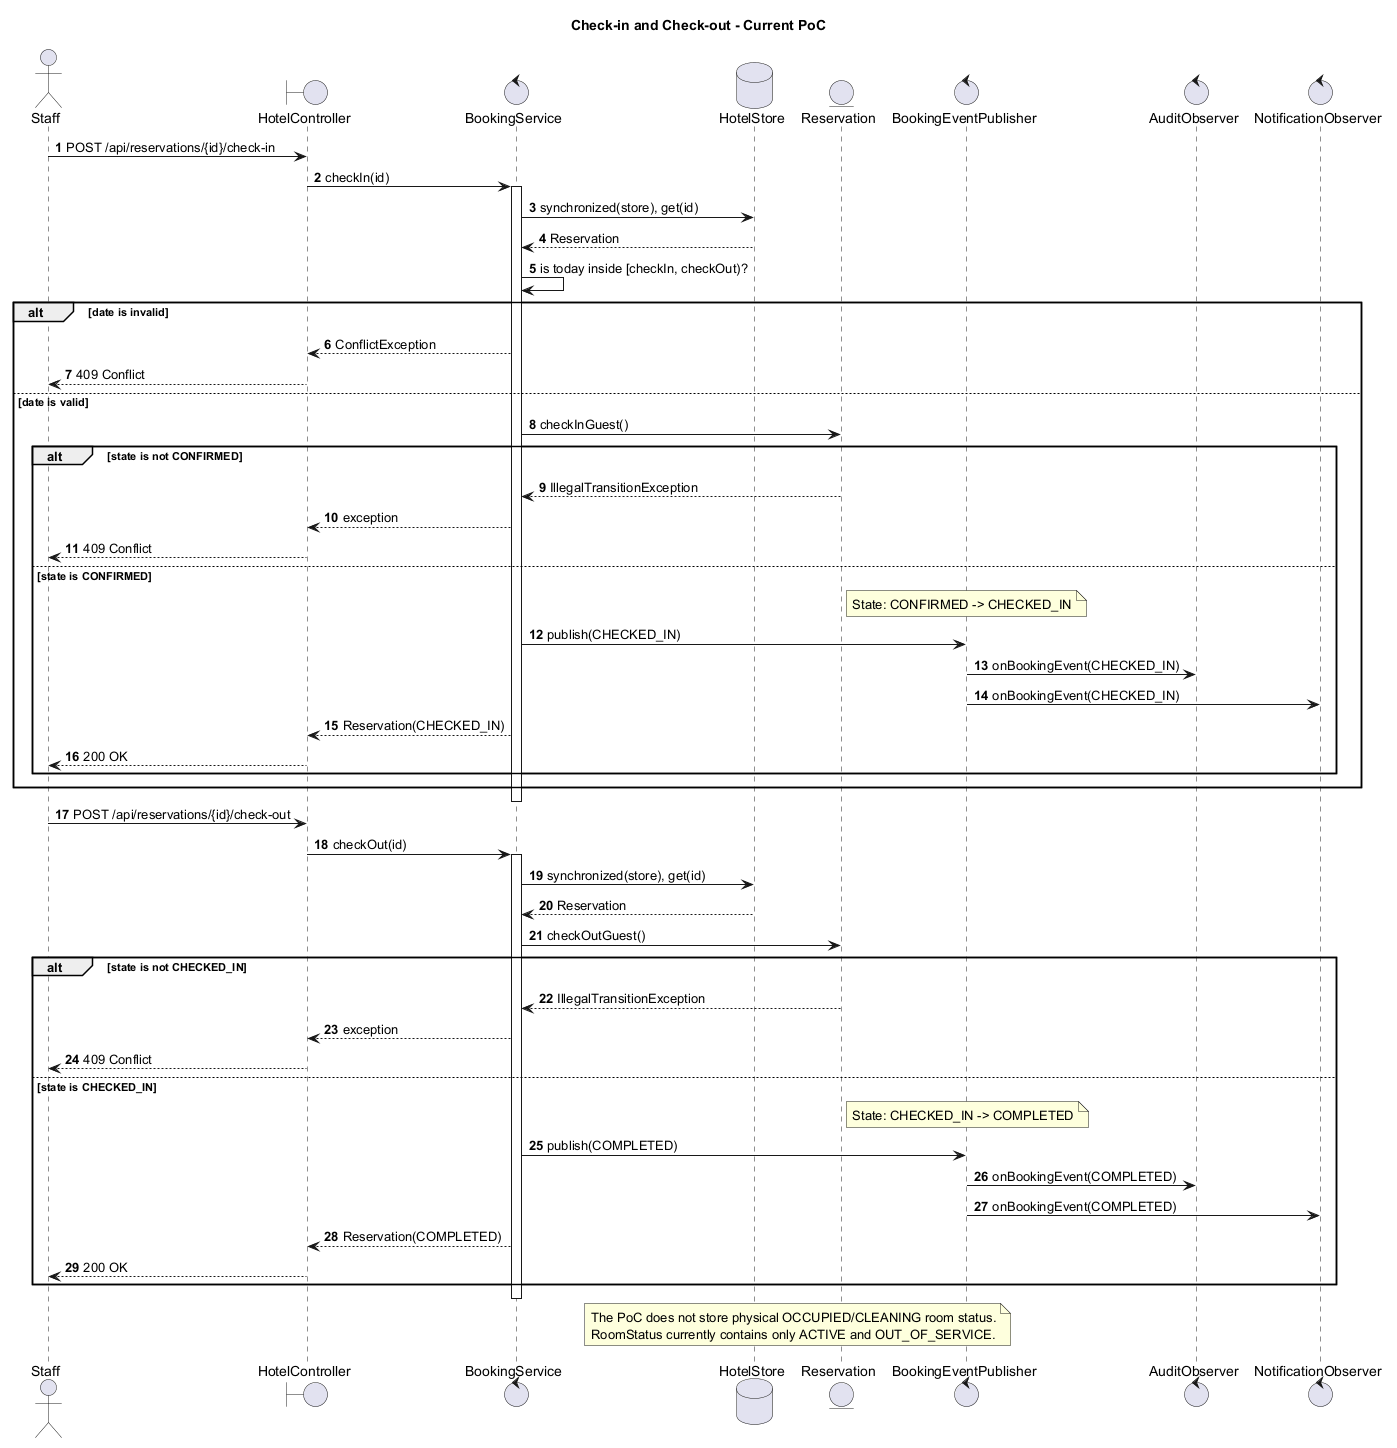

The diagram above was rendered by PlantUML. Its source (embedded in the PNG):
@startuml
title Check-in and Check-out - Current PoC
autonumber

actor Staff
boundary HotelController as Controller
control BookingService as Booking
database HotelStore as Store
entity Reservation
control BookingEventPublisher as Publisher
control AuditObserver as Audit
control NotificationObserver as Notification

Staff -> Controller: POST /api/reservations/{id}/check-in
Controller -> Booking: checkIn(id)
activate Booking
Booking -> Store: synchronized(store), get(id)
Store --> Booking: Reservation
Booking -> Booking: is today inside [checkIn, checkOut)?

alt date is invalid
  Booking --> Controller: ConflictException
  Controller --> Staff: 409 Conflict
else date is valid
  Booking -> Reservation: checkInGuest()
  alt state is not CONFIRMED
    Reservation --> Booking: IllegalTransitionException
    Booking --> Controller: exception
    Controller --> Staff: 409 Conflict
  else state is CONFIRMED
    note right of Reservation: State: CONFIRMED -> CHECKED_IN
    Booking -> Publisher: publish(CHECKED_IN)
    Publisher -> Audit: onBookingEvent(CHECKED_IN)
    Publisher -> Notification: onBookingEvent(CHECKED_IN)
    Booking --> Controller: Reservation(CHECKED_IN)
    Controller --> Staff: 200 OK
  end
end
deactivate Booking

Staff -> Controller: POST /api/reservations/{id}/check-out
Controller -> Booking: checkOut(id)
activate Booking
Booking -> Store: synchronized(store), get(id)
Store --> Booking: Reservation
Booking -> Reservation: checkOutGuest()

alt state is not CHECKED_IN
  Reservation --> Booking: IllegalTransitionException
  Booking --> Controller: exception
  Controller --> Staff: 409 Conflict
else state is CHECKED_IN
  note right of Reservation: State: CHECKED_IN -> COMPLETED
  Booking -> Publisher: publish(COMPLETED)
  Publisher -> Audit: onBookingEvent(COMPLETED)
  Publisher -> Notification: onBookingEvent(COMPLETED)
  Booking --> Controller: Reservation(COMPLETED)
  Controller --> Staff: 200 OK
end
deactivate Booking

note over Store,Reservation
  The PoC does not store physical OCCUPIED/CLEANING room status.
  RoomStatus currently contains only ACTIVE and OUT_OF_SERVICE.
end note
@enduml